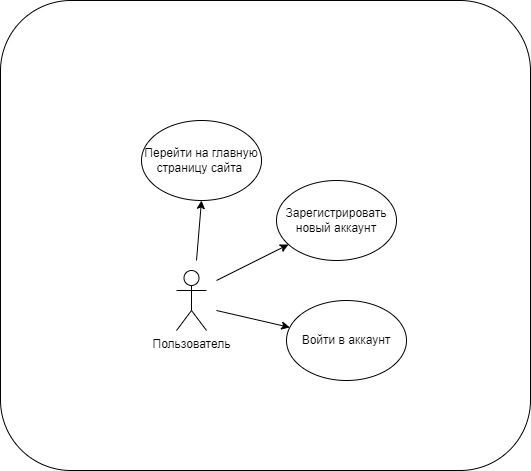

The diagram above was exported from draw.io. Its source (the exported page's mxGraphModel, read from the mxfile embedded in the PNG):
<mxGraphModel dx="1010" dy="550" grid="1" gridSize="10" guides="1" tooltips="1" connect="1" arrows="1" fold="1" page="1" pageScale="1" pageWidth="827" pageHeight="1169" math="0" shadow="0">
  <root>
    <mxCell id="0" />
    <mxCell id="1" parent="0" />
    <mxCell id="vH4n7yw8Q95cl0iE9QAH-2" value="Пользователь" style="shape=umlActor;verticalLabelPosition=bottom;verticalAlign=top;html=1;outlineConnect=0;" parent="1" vertex="1">
      <mxGeometry x="316" y="860" width="30" height="60" as="geometry" />
    </mxCell>
    <mxCell id="vH4n7yw8Q95cl0iE9QAH-6" value="" style="endArrow=classic;html=1;rounded=0;" parent="1" target="vH4n7yw8Q95cl0iE9QAH-7" edge="1">
      <mxGeometry width="50" height="50" relative="1" as="geometry">
        <mxPoint x="356" y="870" as="sourcePoint" />
        <mxPoint x="446" y="830" as="targetPoint" />
      </mxGeometry>
    </mxCell>
    <mxCell id="vH4n7yw8Q95cl0iE9QAH-7" value="Зарегистрировать новый аккаунт" style="ellipse;whiteSpace=wrap;html=1;" parent="1" vertex="1">
      <mxGeometry x="416" y="770" width="120" height="80" as="geometry" />
    </mxCell>
    <mxCell id="vH4n7yw8Q95cl0iE9QAH-8" value="" style="endArrow=classic;html=1;rounded=0;" parent="1" target="vH4n7yw8Q95cl0iE9QAH-9" edge="1">
      <mxGeometry width="50" height="50" relative="1" as="geometry">
        <mxPoint x="356" y="900" as="sourcePoint" />
        <mxPoint x="456" y="950" as="targetPoint" />
      </mxGeometry>
    </mxCell>
    <mxCell id="vH4n7yw8Q95cl0iE9QAH-9" value="Войти в аккаунт" style="ellipse;whiteSpace=wrap;html=1;" parent="1" vertex="1">
      <mxGeometry x="426" y="890" width="120" height="80" as="geometry" />
    </mxCell>
    <mxCell id="vH4n7yw8Q95cl0iE9QAH-10" value="" style="endArrow=classic;html=1;rounded=0;entryX=0.5;entryY=1;entryDx=0;entryDy=0;" parent="1" target="vH4n7yw8Q95cl0iE9QAH-11" edge="1">
      <mxGeometry width="50" height="50" relative="1" as="geometry">
        <mxPoint x="336" y="850" as="sourcePoint" />
        <mxPoint x="311" y="770" as="targetPoint" />
      </mxGeometry>
    </mxCell>
    <mxCell id="vH4n7yw8Q95cl0iE9QAH-11" value="Перейти на главную страницу сайта&amp;nbsp;" style="ellipse;whiteSpace=wrap;html=1;" parent="1" vertex="1">
      <mxGeometry x="281" y="710" width="120" height="80" as="geometry" />
    </mxCell>
    <mxCell id="CzFR0HEGgOfIH8l7tbVe-5" value="" style="rounded=1;whiteSpace=wrap;html=1;glass=0;fillColor=none;" vertex="1" parent="1">
      <mxGeometry x="140" y="590" width="530" height="470" as="geometry" />
    </mxCell>
  </root>
</mxGraphModel>